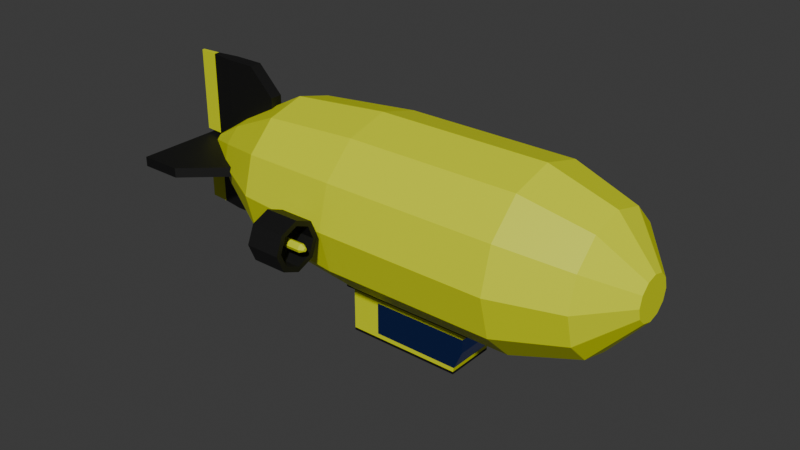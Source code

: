 # Source: Zeppelin.blend  (saved by Blender 4.4.32; exported with 4.5.12 LTS)
import bpy
from mathutils import Matrix  # noqa: F401  (used for matrix-valued properties, if any)

bpy.ops.wm.read_factory_settings(use_empty=True)
scene = bpy.context.scene
scene.name = 'Scene'

# ---- collections
col_collection = bpy.data.collections.new('Collection'); scene.collection.children.link(col_collection)

# ---- materials (node trees are filled in below, after node groups)
mat_basecolor = bpy.data.materials.new('BaseColor')
mat_darkmetal = bpy.data.materials.new('DarkMetal')
mat_window = bpy.data.materials.new('Window')

# ---- material node trees
mat_basecolor.use_nodes = True; mat_basecolor.node_tree.nodes.clear()
_N = mat_basecolor.node_tree.nodes; _L = mat_basecolor.node_tree.links
n0 = _N.new('ShaderNodeBsdfPrincipled'); n0.name = 'Principled BSDF'; n0.location = (10, 300)
n0.inputs[0].default_value = (0.7255, 0.8003, 0.0, 1.0)
n1 = _N.new('ShaderNodeOutputMaterial'); n1.name = 'Material Output'; n1.location = (300, 300)
_L.new(n0.outputs[0], n1.inputs[0])
n1.is_active_output = True
mat_darkmetal.use_nodes = True; mat_darkmetal.node_tree.nodes.clear()
_N = mat_darkmetal.node_tree.nodes; _L = mat_darkmetal.node_tree.links
n0 = _N.new('ShaderNodeBsdfPrincipled'); n0.name = 'Principled BSDF'; n0.location = (10, 300)
n0.inputs[0].default_value = (0.05215, 0.05215, 0.05215, 1.0)
n0.inputs[1].default_value = 1.0
n0.inputs[2].default_value = 0.5866
n1 = _N.new('ShaderNodeOutputMaterial'); n1.name = 'Material Output'; n1.location = (300, 300)
_L.new(n0.outputs[0], n1.inputs[0])
n1.is_active_output = True
mat_window.use_nodes = True; mat_window.node_tree.nodes.clear()
_N = mat_window.node_tree.nodes; _L = mat_window.node_tree.links
n0 = _N.new('ShaderNodeBsdfPrincipled'); n0.name = 'Principled BSDF'; n0.location = (10, 300)
n0.inputs[0].default_value = (0.09847, 0.195, 0.8005, 1.0)
n0.inputs[1].default_value = 1.0
n0.inputs[2].default_value = 0.1535
n1 = _N.new('ShaderNodeOutputMaterial'); n1.name = 'Material Output'; n1.location = (300, 300)
_L.new(n0.outputs[0], n1.inputs[0])
n1.is_active_output = True

# ---- world
world_world = bpy.data.worlds.new('World'); scene.world = world_world
world_world.use_nodes = True; world_world.node_tree.nodes.clear()
_N = world_world.node_tree.nodes; _L = world_world.node_tree.links
n0 = _N.new('ShaderNodeOutputWorld'); n0.name = 'World Output'; n0.location = (300, 300)
n1 = _N.new('ShaderNodeBackground'); n1.name = 'Background'; n1.location = (10, 300)
n1.inputs[0].default_value = (0.05088, 0.05088, 0.05088, 1.0)
_L.new(n1.outputs[0], n0.inputs[0])
n0.is_active_output = True
world_world.color = (0.05088, 0.05088, 0.05088)
world_world.sun_shadow_jitter_overblur = 0.0

# ---- meshes
me_cylinder = bpy.data.meshes.new('Cylinder')
me_cylinder.from_pydata([(0.0, 0.1, -0.1), (0.0, 0.1, 0.1), (0.05, 0.0866, -0.1), (0.05, 0.0866, 0.1), (0.0866, 0.05, -0.1), (0.0866, 0.05, 0.1), (0.1, 0.0, -0.1), (0.1, 0.0, 0.1), (0.0866, -0.05, -0.1), (0.0866, -0.05, 0.1), (0.05, -0.0866, -0.1), (0.05, -0.0866, 0.1), (0.0, -0.1, -0.1), (0.0, -0.1, 0.1), (-0.05, -0.0866, -0.1), (-0.05, -0.0866, 0.1), (-0.0866, -0.05, -0.1), (-0.0866, -0.05, 0.1), (-0.1, 0.0, -0.1), (-0.1, 0.0, 0.1), (-0.0866, 0.05, -0.1), (-0.0866, 0.05, 0.1), (-0.05, 0.0866, -0.1), (-0.05, 0.0866, 0.1), (0.03781, 0.06549, 0.177), (-2.633e-09, 0.07562, 0.177), (0.06549, 0.03781, 0.177), (0.07562, -3.028e-10, 0.177), (0.06549, -0.03781, 0.177), (0.03781, -0.06549, 0.177), (-2.633e-09, -0.07562, 0.177), (-0.03781, -0.06549, 0.177), (-0.06549, -0.03781, 0.177), (-0.07562, -3.028e-10, 0.177), (-0.06549, 0.03781, 0.177), (-0.03781, 0.06549, 0.177), (0.01243, 0.02152, 0.2197), (-3.489e-09, 0.02485, 0.2197), (0.02152, 0.01243, 0.2197), (0.02485, -9.332e-10, 0.2197), (0.02152, -0.01243, 0.2197), (0.01243, -0.02152, 0.2197), (-3.489e-09, -0.02485, 0.2197), (-0.01243, -0.02152, 0.2197), (-0.02152, -0.01243, 0.2197), (-0.02485, -9.332e-10, 0.2197), (-0.02152, 0.01243, 0.2197), (-0.01243, 0.02152, 0.2197), (1.145e-09, 0.08824, -0.2196), (0.04412, 0.07642, -0.2196), (0.07642, 0.04412, -0.2196), (0.08824, -1.46e-10, -0.2196), (0.07642, -0.04412, -0.2196), (0.04412, -0.07642, -0.2196), (1.145e-09, -0.08824, -0.2196), (-0.04412, -0.07642, -0.2196), (-0.07642, -0.04412, -0.2196), (-0.08824, -1.46e-10, -0.2196), (-0.07642, 0.04412, -0.2196), (-0.04412, 0.07642, -0.2196), (1.358e-09, 0.04554, -0.299), (0.02277, 0.03944, -0.299), (0.03944, 0.02277, -0.299), (0.04554, 5.255e-10, -0.299), (0.03944, -0.02277, -0.299), (0.02277, -0.03944, -0.299), (1.358e-09, -0.04554, -0.299), (-0.02277, -0.03944, -0.299), (-0.03944, -0.02277, -0.299), (-0.04554, 5.255e-10, -0.299), (-0.03944, 0.02277, -0.299), (-0.02277, 0.03944, -0.299), (-1.759e-09, 0.01286, -0.3487), (0.00643, 0.01114, -0.3487), (0.01114, 0.00643, -0.3487), (0.01286, 5.94e-10, -0.3487), (0.01114, -0.00643, -0.3487), (0.00643, -0.01114, -0.3487), (-1.759e-09, -0.01286, -0.3487), (-0.00643, -0.01114, -0.3487), (-0.01114, -0.00643, -0.3487), (-0.01286, 5.94e-10, -0.3487), (-0.01114, 0.00643, -0.3487), (-0.00643, 0.01114, -0.3487), (0.005724, -0.09763, -0.3737), (-0.005724, -0.09763, -0.3737), (0.005724, 0.09763, -0.3737), (-0.005724, 0.09763, -0.3737), (0.005724, -0.09763, -0.3237), (-0.005724, -0.09763, -0.3237), (0.005724, 0.09763, -0.3237), (-0.005724, 0.09763, -0.3237), (-0.005724, 0.04478, -0.2652), (0.005724, 0.04478, -0.2652), (0.005724, -0.04478, -0.2652), (-0.005724, -0.04478, -0.2652), (-0.01143, -0.003256, -0.3512), (-0.1092, -0.003256, -0.3512), (-0.01143, 0.003256, -0.3512), (-0.1092, 0.003256, -0.3512), (-0.01143, -0.007343, -0.3237), (-0.1092, -0.007343, -0.3237), (-0.01143, 0.007343, -0.3237), (-0.1092, 0.007343, -0.3237), (-0.01143, 0.007343, -0.2568), (-0.01143, -0.007343, -0.2568), (-0.1092, 0.007343, -0.2874), (-0.07859, 0.007343, -0.2568), (-0.07859, -0.007343, -0.2568), (-0.1092, -0.007343, -0.2874), (-0.01143, 0.001503, -0.3743), (-0.01143, -0.001503, -0.3743), (-0.1092, -0.001503, -0.3743), (-0.1092, 0.001503, -0.3743), (0.01034, -0.003256, -0.3512), (0.07762, -0.003256, -0.3512), (0.01034, 0.003256, -0.3512), (0.07762, 0.003256, -0.3512), (0.01034, -0.007343, -0.3237), (0.07762, -0.007343, -0.3237), (0.01034, 0.007343, -0.3237), (0.07762, 0.007343, -0.3237), (0.01034, 0.007343, -0.2568), (0.01034, -0.007343, -0.2568), (0.07762, 0.007343, -0.2874), (0.05655, 0.007343, -0.2568), (0.05655, -0.007343, -0.2568), (0.07762, -0.007343, -0.2874), (0.01034, 0.001503, -0.3743), (0.01034, -0.001503, -0.3743), (0.07762, -0.001503, -0.3743), (0.07762, 0.001503, -0.3743)], [], [(0, 1, 3, 2), (2, 3, 5, 4), (4, 5, 7, 6), (6, 7, 9, 8), (8, 9, 11, 10), (10, 11, 13, 12), (12, 13, 15, 14), (14, 15, 17, 16), (16, 17, 19, 18), (18, 19, 21, 20), (13, 11, 29, 30), (20, 21, 23, 22), (22, 23, 1, 0), (6, 8, 52, 51), (33, 32, 44, 45), (11, 9, 28, 29), (9, 7, 27, 28), (1, 23, 35, 25), (3, 1, 25, 24), (7, 5, 26, 27), (23, 21, 34, 35), (5, 3, 24, 26), (21, 19, 33, 34), (19, 17, 32, 33), (17, 15, 31, 32), (15, 13, 30, 31), (36, 37, 47, 46, 45, 44, 43, 42, 41, 40, 39, 38), (30, 29, 41, 42), (27, 26, 38, 39), (34, 33, 45, 46), (31, 30, 42, 43), (28, 27, 39, 40), (35, 34, 46, 47), (24, 25, 37, 36), (32, 31, 43, 44), (29, 28, 40, 41), (25, 35, 47, 37), (26, 24, 36, 38), (59, 48, 60, 71), (22, 0, 48, 59), (0, 2, 49, 48), (4, 6, 51, 50), (20, 22, 59, 58), (2, 4, 50, 49), (18, 20, 58, 57), (16, 18, 57, 56), (14, 16, 56, 55), (12, 14, 55, 54), (10, 12, 54, 53), (8, 10, 53, 52), (64, 65, 77, 76), (49, 50, 62, 61), (56, 57, 69, 68), (53, 54, 66, 65), (50, 51, 63, 62), (57, 58, 70, 69), (54, 55, 67, 66), (51, 52, 64, 63), (58, 59, 71, 70), (48, 49, 61, 60), (55, 56, 68, 67), (52, 53, 65, 64), (72, 73, 74, 75, 76, 77, 78, 79, 80, 81, 82, 83), (71, 60, 72, 83), (61, 62, 74, 73), (68, 69, 81, 80), (65, 66, 78, 77), (62, 63, 75, 74), (69, 70, 82, 81), (66, 67, 79, 78), (63, 64, 76, 75), (70, 71, 83, 82), (60, 61, 73, 72), (67, 68, 80, 79), (84, 85, 87, 86), (86, 87, 91, 90), (90, 91, 92, 93), (88, 89, 85, 84), (86, 90, 88, 84), (91, 87, 85, 89), (93, 92, 95, 94), (89, 88, 94, 95), (88, 90, 93, 94), (91, 89, 95, 92), (97, 99, 113, 112), (98, 99, 103, 102), (101, 100, 105, 108, 109), (100, 101, 97, 96), (98, 102, 100, 96), (103, 99, 97, 101), (103, 101, 109, 106), (104, 107, 108, 105), (100, 102, 104, 105), (106, 109, 108, 107), (102, 103, 106, 107, 104), (111, 112, 113, 110), (98, 96, 111, 110), (99, 98, 110, 113), (96, 97, 112, 111), (115, 117, 131, 130), (116, 117, 121, 120), (119, 118, 123, 126, 127), (118, 119, 115, 114), (116, 120, 118, 114), (121, 117, 115, 119), (121, 119, 127, 124), (122, 125, 126, 123), (118, 120, 122, 123), (124, 127, 126, 125), (120, 121, 124, 125, 122), (129, 130, 131, 128), (116, 114, 129, 128), (117, 116, 128, 131), (114, 115, 130, 129)])
me_cylinder.polygons.foreach_set('material_index', [0, 0, 0, 0, 0, 0, 0, 0, 0, 0, 0, 0, 0, 0, 0, 0, 0, 0, 0, 0, 0, 0, 0, 0, 0, 0, 0, 0, 0, 0, 0, 0, 0, 0, 0, 0, 0, 0, 0, 0, 0, 0, 0, 0, 0, 0, 0, 0, 0, 0, 0, 0, 0, 0, 0, 0, 0, 0, 0, 0, 0, 0, 0, 0, 0, 0, 0, 0, 0, 0, 0, 0, 0, 0, 1, 1, 1, 1, 1, 1, 1, 1, 1, 1, 0, 1, 1, 1, 1, 1, 1, 1, 1, 1, 1, 0, 0, 0, 0, 0, 1, 1, 1, 1, 1, 1, 1, 1, 1, 1, 0, 0, 0, 0])
_uv = me_cylinder.uv_layers.new(name='UVMap')
_uv.uv.foreach_set('vector', [1.0, 0.5, 1.0, 1.0, 0.9167, 1.0, 0.9167, 0.5, 0.9167, 0.5, 0.9167, 1.0, 0.8333, 1.0, 0.8333, 0.5, 0.8333, 0.5, 0.8333, 1.0, 0.75, 1.0, 0.75, 0.5, 0.75, 0.5, 0.75, 1.0, 0.6667, 1.0, 0.6667, 0.5, 0.6667, 0.5, 0.6667, 1.0, 0.5833, 1.0, 0.5833, 0.5, 0.5833, 0.5, 0.5833, 1.0, 0.5, 1.0, 0.5, 0.5, 0.5, 0.5, 0.5, 1.0, 0.4167, 1.0, 0.4167, 0.5, 0.4167, 0.5, 0.4167, 1.0, 0.3333, 1.0, 0.3333, 0.5, 0.3333, 0.5, 0.3333, 1.0, 0.25, 1.0, 0.25, 0.5, 0.25, 0.5, 0.25, 1.0, 0.1667, 1.0, 0.1667, 0.5, 0.5, 1.0, 0.5833, 1.0, 0.5833, 1.0, 0.5, 1.0, 0.1667, 0.5, 0.1667, 1.0, 0.08333, 1.0, 0.08333, 0.5, 0.08333, 0.5, 0.08333, 1.0, 7.451e-08, 1.0, 7.451e-08, 0.5, 0.75, 0.5, 0.6667, 0.5, 0.6667, 0.5, 0.75, 0.5, 0.25, 1.0, 0.3333, 1.0, 0.3333, 1.0, 0.25, 1.0, 0.5833, 1.0, 0.6667, 1.0, 0.6667, 1.0, 0.5833, 1.0, 0.6667, 1.0, 0.75, 1.0, 0.75, 1.0, 0.6667, 1.0, 7.451e-08, 1.0, 0.08333, 1.0, 0.08333, 1.0, 7.451e-08, 1.0, 0.9167, 1.0, 1.0, 1.0, 1.0, 1.0, 0.9167, 1.0, 0.75, 1.0, 0.8333, 1.0, 0.8333, 1.0, 0.75, 1.0, 0.08333, 1.0, 0.1667, 1.0, 0.1667, 1.0, 0.08333, 1.0, 0.8333, 1.0, 0.9167, 1.0, 0.9167, 1.0, 0.8333, 1.0, 0.1667, 1.0, 0.25, 1.0, 0.25, 1.0, 0.1667, 1.0, 0.25, 1.0, 0.3333, 1.0, 0.3333, 1.0, 0.25, 1.0, 0.3333, 1.0, 0.4167, 1.0, 0.4167, 1.0, 0.3333, 1.0, 0.4167, 1.0, 0.5, 1.0, 0.5, 1.0, 0.4167, 1.0, 0.37, 0.4578, 0.25, 0.49, 0.13, 0.4578, 0.04215, 0.37, 0.01, 0.25, 0.04215, 0.13, 0.13, 0.04215, 0.25, 0.01, 0.37, 0.04215, 0.4578, 0.13, 0.49, 0.25, 0.4578, 0.37, 0.5, 1.0, 0.5833, 1.0, 0.5833, 1.0, 0.5, 1.0, 0.75, 1.0, 0.8333, 1.0, 0.8333, 1.0, 0.75, 1.0, 0.1667, 1.0, 0.25, 1.0, 0.25, 1.0, 0.1667, 1.0, 0.4167, 1.0, 0.5, 1.0, 0.5, 1.0, 0.4167, 1.0, 0.6667, 1.0, 0.75, 1.0, 0.75, 1.0, 0.6667, 1.0, 0.08333, 1.0, 0.1667, 1.0, 0.1667, 1.0, 0.08333, 1.0, 0.9167, 1.0, 1.0, 1.0, 1.0, 1.0, 0.9167, 1.0, 0.3333, 1.0, 0.4167, 1.0, 0.4167, 1.0, 0.3333, 1.0, 0.5833, 1.0, 0.6667, 1.0, 0.6667, 1.0, 0.5833, 1.0, 7.451e-08, 1.0, 0.08333, 1.0, 0.08333, 1.0, 7.451e-08, 1.0, 0.8333, 1.0, 0.9167, 1.0, 0.9167, 1.0, 0.8333, 1.0, 0.08333, 0.5, 7.451e-08, 0.5, 7.451e-08, 0.5, 0.08333, 0.5, 0.08333, 0.5, 7.451e-08, 0.5, 7.451e-08, 0.5, 0.08333, 0.5, 1.0, 0.5, 0.9167, 0.5, 0.9167, 0.5, 1.0, 0.5, 0.8333, 0.5, 0.75, 0.5, 0.75, 0.5, 0.8333, 0.5, 0.1667, 0.5, 0.08333, 0.5, 0.08333, 0.5, 0.1667, 0.5, 0.9167, 0.5, 0.8333, 0.5, 0.8333, 0.5, 0.9167, 0.5, 0.25, 0.5, 0.1667, 0.5, 0.1667, 0.5, 0.25, 0.5, 0.3333, 0.5, 0.25, 0.5, 0.25, 0.5, 0.3333, 0.5, 0.4167, 0.5, 0.3333, 0.5, 0.3333, 0.5, 0.4167, 0.5, 0.5, 0.5, 0.4167, 0.5, 0.4167, 0.5, 0.5, 0.5, 0.5833, 0.5, 0.5, 0.5, 0.5, 0.5, 0.5833, 0.5, 0.6667, 0.5, 0.5833, 0.5, 0.5833, 0.5, 0.6667, 0.5, 0.6667, 0.5, 0.5833, 0.5, 0.5833, 0.5, 0.6667, 0.5, 0.9167, 0.5, 0.8333, 0.5, 0.8333, 0.5, 0.9167, 0.5, 0.3333, 0.5, 0.25, 0.5, 0.25, 0.5, 0.3333, 0.5, 0.5833, 0.5, 0.5, 0.5, 0.5, 0.5, 0.5833, 0.5, 0.8333, 0.5, 0.75, 0.5, 0.75, 0.5, 0.8333, 0.5, 0.25, 0.5, 0.1667, 0.5, 0.1667, 0.5, 0.25, 0.5, 0.5, 0.5, 0.4167, 0.5, 0.4167, 0.5, 0.5, 0.5, 0.75, 0.5, 0.6667, 0.5, 0.6667, 0.5, 0.75, 0.5, 0.1667, 0.5, 0.08333, 0.5, 0.08333, 0.5, 0.1667, 0.5, 1.0, 0.5, 0.9167, 0.5, 0.9167, 0.5, 1.0, 0.5, 0.4167, 0.5, 0.3333, 0.5, 0.3333, 0.5, 0.4167, 0.5, 0.6667, 0.5, 0.5833, 0.5, 0.5833, 0.5, 0.6667, 0.5, 0.75, 0.49, 0.87, 0.4578, 0.9578, 0.37, 0.99, 0.25, 0.9578, 0.13, 0.87, 0.04215, 0.75, 0.01, 0.63, 0.04215, 0.5422, 0.13, 0.51, 0.25, 0.5422, 0.37, 0.63, 0.4578, 0.08333, 0.5, 7.451e-08, 0.5, 7.451e-08, 0.5, 0.08333, 0.5, 0.9167, 0.5, 0.8333, 0.5, 0.8333, 0.5, 0.9167, 0.5, 0.3333, 0.5, 0.25, 0.5, 0.25, 0.5, 0.3333, 0.5, 0.5833, 0.5, 0.5, 0.5, 0.5, 0.5, 0.5833, 0.5, 0.8333, 0.5, 0.75, 0.5, 0.75, 0.5, 0.8333, 0.5, 0.25, 0.5, 0.1667, 0.5, 0.1667, 0.5, 0.25, 0.5, 0.5, 0.5, 0.4167, 0.5, 0.4167, 0.5, 0.5, 0.5, 0.75, 0.5, 0.6667, 0.5, 0.6667, 0.5, 0.75, 0.5, 0.1667, 0.5, 0.08333, 0.5, 0.08333, 0.5, 0.1667, 0.5, 1.0, 0.5, 0.9167, 0.5, 0.9167, 0.5, 1.0, 0.5, 0.4167, 0.5, 0.3333, 0.5, 0.3333, 0.5, 0.4167, 0.5, 0.375, 0.0, 0.625, 0.0, 0.625, 0.25, 0.375, 0.25, 0.375, 0.25, 0.625, 0.25, 0.625, 0.5, 0.375, 0.5, 0.375, 0.5, 0.625, 0.5, 0.625, 0.5, 0.375, 0.5, 0.375, 0.75, 0.625, 0.75, 0.625, 1.0, 0.375, 1.0, 0.125, 0.5, 0.375, 0.5, 0.375, 0.75, 0.125, 0.75, 0.625, 0.5, 0.875, 0.5, 0.875, 0.75, 0.625, 0.75, 0.375, 0.5, 0.625, 0.5, 0.625, 0.75, 0.375, 0.75, 0.625, 0.75, 0.375, 0.75, 0.375, 0.75, 0.625, 0.75, 0.375, 0.75, 0.375, 0.5, 0.375, 0.5, 0.375, 0.75, 0.625, 0.5, 0.625, 0.75, 0.625, 0.75, 0.625, 0.5, 0.875, 0.75, 0.875, 0.5, 0.875, 0.5, 0.875, 0.75, 0.375, 0.25, 0.625, 0.25, 0.625, 0.5, 0.375, 0.5, 0.625, 0.75, 0.375, 0.75, 0.375, 0.75, 0.5467, 0.75, 0.625, 0.75, 0.375, 0.75, 0.625, 0.75, 0.625, 1.0, 0.375, 1.0, 0.125, 0.5, 0.375, 0.5, 0.375, 0.75, 0.125, 0.75, 0.625, 0.5, 0.875, 0.5, 0.875, 0.75, 0.625, 0.75, 0.625, 0.5, 0.625, 0.75, 0.625, 0.75, 0.625, 0.5, 0.375, 0.5, 0.5467, 0.5, 0.5467, 0.75, 0.375, 0.75, 0.375, 0.75, 0.375, 0.5, 0.375, 0.5, 0.375, 0.75, 0.625, 0.5, 0.625, 0.75, 0.5467, 0.75, 0.5467, 0.5, 0.375, 0.5, 0.625, 0.5, 0.625, 0.5, 0.5467, 0.5, 0.375, 0.5, 0.375, 0.0, 0.625, 0.0, 0.625, 0.25, 0.375, 0.25, 0.125, 0.5, 0.125, 0.75, 0.125, 0.75, 0.125, 0.5, 0.625, 0.25, 0.375, 0.25, 0.375, 0.25, 0.625, 0.25, 0.375, 1.0, 0.625, 1.0, 0.625, 1.0, 0.375, 1.0, 0.875, 0.75, 0.875, 0.5, 0.875, 0.5, 0.875, 0.75, 0.375, 0.25, 0.625, 0.25, 0.625, 0.5, 0.375, 0.5, 0.625, 0.75, 0.375, 0.75, 0.375, 0.75, 0.5467, 0.75, 0.625, 0.75, 0.375, 0.75, 0.625, 0.75, 0.625, 1.0, 0.375, 1.0, 0.125, 0.5, 0.375, 0.5, 0.375, 0.75, 0.125, 0.75, 0.625, 0.5, 0.875, 0.5, 0.875, 0.75, 0.625, 0.75, 0.625, 0.5, 0.625, 0.75, 0.625, 0.75, 0.625, 0.5, 0.375, 0.5, 0.5467, 0.5, 0.5467, 0.75, 0.375, 0.75, 0.375, 0.75, 0.375, 0.5, 0.375, 0.5, 0.375, 0.75, 0.625, 0.5, 0.625, 0.75, 0.5467, 0.75, 0.5467, 0.5, 0.375, 0.5, 0.625, 0.5, 0.625, 0.5, 0.5467, 0.5, 0.375, 0.5, 0.375, 0.0, 0.625, 0.0, 0.625, 0.25, 0.375, 0.25, 0.125, 0.5, 0.125, 0.75, 0.125, 0.75, 0.125, 0.5, 0.625, 0.25, 0.375, 0.25, 0.375, 0.25, 0.625, 0.25, 0.375, 1.0, 0.625, 1.0, 0.625, 1.0, 0.375, 1.0])
me_cylinder.materials.append(mat_basecolor)
me_cylinder.materials.append(mat_darkmetal)
me_cylinder.update()
me_cylinder_001 = bpy.data.meshes.new('Cylinder.001')
me_cylinder_001.from_pydata([(-1.922e-08, 0.1573, -0.1356), (2.906e-08, 0.1573, -0.09585), (0.01594, 0.1507, -0.1356), (0.01594, 0.1507, -0.09585), (0.02254, 0.1347, -0.1356), (0.02254, 0.1347, -0.09585), (0.01594, 0.1188, -0.1356), (0.01594, 0.1188, -0.09585), (-1.922e-08, 0.1122, -0.1356), (2.906e-08, 0.1122, -0.09585), (-0.01594, 0.1188, -0.1356), (-0.01594, 0.1188, -0.09585), (-0.02254, 0.1347, -0.1356), (-0.02254, 0.1347, -0.09585), (-0.01594, 0.1507, -0.1356), (-0.01594, 0.1507, -0.09585), (-1.922e-08, 0.1633, -0.1356), (0.02023, 0.1549, -0.1356), (0.02023, 0.1549, -0.09585), (2.906e-08, 0.1633, -0.09585), (0.02861, 0.1347, -0.1356), (0.02861, 0.1347, -0.09585), (0.02023, 0.1145, -0.1356), (0.02023, 0.1145, -0.09585), (-1.922e-08, 0.1061, -0.1356), (2.906e-08, 0.1061, -0.09585), (-0.02023, 0.1145, -0.1356), (-0.02023, 0.1145, -0.09585), (-0.02861, 0.1347, -0.1356), (-0.02861, 0.1347, -0.09585), (-0.02023, 0.1549, -0.1356), (-0.02023, 0.1549, -0.09585), (5.397e-09, 0.1368, -0.08534), (0.001506, 0.1362, -0.08534), (5.408e-09, 0.1397, -0.1407), (5.408e-09, 0.1397, -0.09073), (0.003536, 0.1382, -0.1407), (0.003536, 0.1382, -0.09073), (0.005, 0.1347, -0.1407), (0.005, 0.1347, -0.09073), (0.003536, 0.1312, -0.1407), (0.003536, 0.1312, -0.09073), (5.408e-09, 0.1297, -0.1407), (5.408e-09, 0.1297, -0.09073), (-0.003536, 0.1312, -0.1407), (-0.003536, 0.1312, -0.09073), (-0.005, 0.1347, -0.1407), (-0.005, 0.1347, -0.09073), (-0.003536, 0.1382, -0.1407), (-0.003536, 0.1382, -0.09073), (0.00213, 0.1347, -0.08534), (0.001506, 0.1332, -0.08534), (5.397e-09, 0.1326, -0.08534), (-0.001506, 0.1332, -0.08534), (-0.00213, 0.1347, -0.08534), (-0.001506, 0.1362, -0.08534), (5.644e-09, 0.1369, -0.1544), (0.001561, 0.1363, -0.1544), (0.002208, 0.1347, -0.1544), (0.001561, 0.1332, -0.1544), (5.644e-09, 0.1325, -0.1544), (-0.001561, 0.1332, -0.1544), (-0.002208, 0.1347, -0.1544), (-0.001561, 0.1363, -0.1544), (-0.005, 0.1094, -0.1157), (-0.005, 0.08988, -0.1157), (-0.003536, 0.1094, -0.1122), (-0.003536, 0.08988, -0.1122), (4.097e-09, 0.1094, -0.1107), (6.282e-09, 0.08988, -0.1107), (0.003536, 0.1094, -0.1122), (0.003536, 0.08988, -0.1122), (0.005, 0.1094, -0.1157), (0.005, 0.08988, -0.1157), (0.003536, 0.1094, -0.1193), (0.003536, 0.08988, -0.1193), (4.534e-09, 0.1094, -0.1207), (6.719e-09, 0.08988, -0.1207), (-0.003536, 0.1094, -0.1193), (-0.003536, 0.08988, -0.1193)], [], [(16, 19, 18, 17), (17, 18, 21, 20), (20, 21, 23, 22), (22, 23, 25, 24), (24, 25, 27, 26), (26, 27, 29, 28), (28, 29, 31, 30), (30, 31, 19, 16), (2, 0, 16, 17), (1, 3, 18, 19), (4, 2, 17, 20), (3, 5, 21, 18), (6, 4, 20, 22), (5, 7, 23, 21), (8, 6, 22, 24), (7, 9, 25, 23), (10, 8, 24, 26), (9, 11, 27, 25), (12, 10, 26, 28), (11, 13, 29, 27), (14, 12, 28, 30), (13, 15, 31, 29), (0, 14, 30, 16), (15, 1, 19, 31), (10, 12, 13, 11), (8, 10, 11, 9), (6, 8, 9, 7), (4, 6, 7, 5), (2, 4, 5, 3), (0, 2, 3, 1), (14, 0, 1, 15), (12, 14, 15, 13), (38, 40, 59, 58), (49, 47, 54, 55), (34, 35, 37, 36), (46, 48, 63, 62), (41, 39, 50, 51), (36, 37, 39, 38), (44, 46, 62, 61), (37, 35, 32, 33), (38, 39, 41, 40), (36, 38, 58, 57), (47, 45, 53, 54), (40, 41, 43, 42), (34, 36, 57, 56), (39, 37, 33, 50), (42, 43, 45, 44), (56, 57, 58, 59, 60, 61, 62, 63), (45, 43, 52, 53), (44, 45, 47, 46), (35, 49, 55, 32), (33, 32, 55, 54, 53, 52, 51, 50), (46, 47, 49, 48), (48, 34, 56, 63), (43, 41, 51, 52), (48, 49, 35, 34), (42, 44, 61, 60), (40, 42, 60, 59), (64, 65, 67, 66), (66, 67, 69, 68), (68, 69, 71, 70), (70, 71, 73, 72), (72, 73, 75, 74), (74, 75, 77, 76), (67, 65, 79, 77, 75, 73, 71, 69), (76, 77, 79, 78), (78, 79, 65, 64), (64, 66, 68, 70, 72, 74, 76, 78)])
me_cylinder_001.polygons.foreach_set('material_index', [1, 1, 1, 1, 1, 1, 1, 1, 1, 1, 1, 1, 1, 1, 1, 1, 1, 1, 1, 1, 1, 1, 1, 1, 1, 1, 1, 1, 1, 1, 1, 1, 0, 0, 0, 0, 0, 0, 0, 0, 0, 0, 0, 0, 0, 0, 0, 0, 0, 0, 0, 0, 0, 0, 0, 0, 0, 0, 1, 1, 1, 1, 1, 1, 1, 1, 1, 1])
_uv = me_cylinder_001.uv_layers.new(name='UVMap')
_uv.uv.foreach_set('vector', [1.0, 0.5, 1.0, 1.0, 0.875, 1.0, 0.875, 0.5, 0.875, 0.5, 0.875, 1.0, 0.75, 1.0, 0.75, 0.5, 0.75, 0.5, 0.75, 1.0, 0.625, 1.0, 0.625, 0.5, 0.625, 0.5, 0.625, 1.0, 0.5, 1.0, 0.5, 0.5, 0.5, 0.5, 0.5, 1.0, 0.375, 1.0, 0.375, 0.5, 0.375, 0.5, 0.375, 1.0, 0.25, 1.0, 0.25, 0.5, 0.25, 0.5, 0.25, 1.0, 0.125, 1.0, 0.125, 0.5, 0.125, 0.5, 0.125, 1.0, 0.0, 1.0, 0.0, 0.5, 0.8837, 0.3837, 0.75, 0.4391, 0.75, 0.49, 0.9197, 0.4197, 0.25, 0.4391, 0.3837, 0.3837, 0.4197, 0.4197, 0.25, 0.49, 0.9391, 0.25, 0.8837, 0.3837, 0.9197, 0.4197, 0.99, 0.25, 0.3837, 0.3837, 0.4391, 0.25, 0.49, 0.25, 0.4197, 0.4197, 0.8837, 0.1163, 0.9391, 0.25, 0.99, 0.25, 0.9197, 0.08029, 0.4391, 0.25, 0.3837, 0.1163, 0.4197, 0.08029, 0.49, 0.25, 0.75, 0.06088, 0.8837, 0.1163, 0.9197, 0.08029, 0.75, 0.01, 0.3837, 0.1163, 0.25, 0.06088, 0.25, 0.01, 0.4197, 0.08029, 0.6163, 0.1163, 0.75, 0.06088, 0.75, 0.01, 0.5803, 0.08029, 0.25, 0.06088, 0.1163, 0.1163, 0.08029, 0.08029, 0.25, 0.01, 0.5609, 0.25, 0.6163, 0.1163, 0.5803, 0.08029, 0.51, 0.25, 0.1163, 0.1163, 0.06088, 0.25, 0.01, 0.25, 0.08029, 0.08029, 0.6163, 0.3837, 0.5609, 0.25, 0.51, 0.25, 0.5803, 0.4197, 0.06088, 0.25, 0.1163, 0.3837, 0.08029, 0.4197, 0.01, 0.25, 0.75, 0.4391, 0.6163, 0.3837, 0.5803, 0.4197, 0.75, 0.49, 0.1163, 0.3837, 0.25, 0.4391, 0.25, 0.49, 0.08029, 0.4197, 0.6163, 0.1163, 0.5609, 0.25, 0.06088, 0.25, 0.1163, 0.1163, 0.75, 0.06088, 0.6163, 0.1163, 0.1163, 0.1163, 0.25, 0.06088, 0.8837, 0.1163, 0.75, 0.06088, 0.25, 0.06088, 0.3837, 0.1163, 0.9391, 0.25, 0.8837, 0.1163, 0.3837, 0.1163, 0.4391, 0.25, 0.8837, 0.3837, 0.9391, 0.25, 0.4391, 0.25, 0.3837, 0.3837, 0.75, 0.4391, 0.8837, 0.3837, 0.3837, 0.3837, 0.25, 0.4391, 0.6163, 0.3837, 0.75, 0.4391, 0.25, 0.4391, 0.1163, 0.3837, 0.5609, 0.25, 0.6163, 0.3837, 0.1163, 0.3837, 0.06088, 0.25, 0.75, 0.5, 0.625, 0.5, 0.625, 0.5, 0.75, 0.5, 0.125, 1.0, 0.25, 1.0, 0.25, 1.0, 0.125, 1.0, 1.0, 0.5, 1.0, 1.0, 0.875, 1.0, 0.875, 0.5, 0.25, 0.5, 0.125, 0.5, 0.125, 0.5, 0.25, 0.5, 0.625, 1.0, 0.75, 1.0, 0.75, 1.0, 0.625, 1.0, 0.875, 0.5, 0.875, 1.0, 0.75, 1.0, 0.75, 0.5, 0.375, 0.5, 0.25, 0.5, 0.25, 0.5, 0.375, 0.5, 0.875, 1.0, 1.0, 1.0, 1.0, 1.0, 0.875, 1.0, 0.75, 0.5, 0.75, 1.0, 0.625, 1.0, 0.625, 0.5, 0.875, 0.5, 0.75, 0.5, 0.75, 0.5, 0.875, 0.5, 0.25, 1.0, 0.375, 1.0, 0.375, 1.0, 0.25, 1.0, 0.625, 0.5, 0.625, 1.0, 0.5, 1.0, 0.5, 0.5, 1.0, 0.5, 0.875, 0.5, 0.875, 0.5, 1.0, 0.5, 0.75, 1.0, 0.875, 1.0, 0.875, 1.0, 0.75, 1.0, 0.5, 0.5, 0.5, 1.0, 0.375, 1.0, 0.375, 0.5, 0.75, 0.49, 0.9197, 0.4197, 0.99, 0.25, 0.9197, 0.08029, 0.75, 0.01, 0.5803, 0.08029, 0.51, 0.25, 0.5803, 0.4197, 0.375, 1.0, 0.5, 1.0, 0.5, 1.0, 0.375, 1.0, 0.375, 0.5, 0.375, 1.0, 0.25, 1.0, 0.25, 0.5, 0.0, 1.0, 0.125, 1.0, 0.125, 1.0, 0.0, 1.0, 0.4197, 0.4197, 0.25, 0.49, 0.08029, 0.4197, 0.01, 0.25, 0.08029, 0.08029, 0.25, 0.01, 0.4197, 0.08029, 0.49, 0.25, 0.25, 0.5, 0.25, 1.0, 0.125, 1.0, 0.125, 0.5, 0.125, 0.5, 0.0, 0.5, 0.0, 0.5, 0.125, 0.5, 0.5, 1.0, 0.625, 1.0, 0.625, 1.0, 0.5, 1.0, 0.125, 0.5, 0.125, 1.0, 0.0, 1.0, 0.0, 0.5, 0.5, 0.5, 0.375, 0.5, 0.375, 0.5, 0.5, 0.5, 0.625, 0.5, 0.5, 0.5, 0.5, 0.5, 0.625, 0.5, 1.0, 0.5, 1.0, 1.0, 0.875, 1.0, 0.875, 0.5, 0.875, 0.5, 0.875, 1.0, 0.75, 1.0, 0.75, 0.5, 0.75, 0.5, 0.75, 1.0, 0.625, 1.0, 0.625, 0.5, 0.625, 0.5, 0.625, 1.0, 0.5, 1.0, 0.5, 0.5, 0.5, 0.5, 0.5, 1.0, 0.375, 1.0, 0.375, 0.5, 0.375, 0.5, 0.375, 1.0, 0.25, 1.0, 0.25, 0.5, 0.4197, 0.4197, 0.25, 0.49, 0.08029, 0.4197, 0.01, 0.25, 0.08029, 0.08029, 0.25, 0.01, 0.4197, 0.08029, 0.49, 0.25, 0.25, 0.5, 0.25, 1.0, 0.125, 1.0, 0.125, 0.5, 0.125, 0.5, 0.125, 1.0, 0.0, 1.0, 0.0, 0.5, 0.75, 0.49, 0.9197, 0.4197, 0.99, 0.25, 0.9197, 0.08029, 0.75, 0.01, 0.5803, 0.08029, 0.51, 0.25, 0.5803, 0.4197])
me_cylinder_001.materials.append(mat_basecolor)
me_cylinder_001.materials.append(mat_darkmetal)
me_cylinder_001.update()
me_cube_001 = bpy.data.meshes.new('Cube.001')
me_cube_001.from_pydata([(-0.1249, -0.0336, -0.1007), (-0.1249, -0.0336, -0.0787), (-0.1249, 0.0336, -0.1007), (-0.1249, 0.0336, -0.0787), (0.03935, -0.0336, -0.1007), (0.03935, -0.0336, -0.0787), (0.03935, 0.0336, -0.1007), (0.03935, 0.0336, -0.0787), (-0.08333, 0.03028, -0.1084), (-0.08333, -0.03028, -0.1084), (0.03122, 0.03028, -0.1084), (0.03122, -0.03028, -0.1084), (-0.08333, 0.03028, -0.1243), (-0.08333, -0.03028, -0.1243), (0.03122, 0.03028, -0.1243), (0.03122, -0.03028, -0.1243), (-0.08333, 0.03028, -0.147), (-0.08333, -0.03028, -0.147), (0.02102, 0.03028, -0.147), (0.02102, -0.03028, -0.147), (-0.1168, 0.03028, -0.1552), (-0.1168, -0.03028, -0.1552), (0.02002, 0.03028, -0.1552), (0.02002, -0.03028, -0.1552), (0.03122, 0.03028, -0.1032), (-0.1168, 0.03028, -0.1032), (0.03122, -0.03028, -0.1032), (-0.1168, -0.03028, -0.1032), (-0.1168, -0.03028, -0.1243), (-0.1168, 0.03028, -0.1243), (0.02002, 0.03028, -0.1522), (-0.1168, 0.03028, -0.1522), (0.02002, -0.03028, -0.1522), (-0.1168, -0.03028, -0.1522)], [], [(0, 1, 3, 2), (2, 3, 7, 6), (6, 7, 5, 4), (4, 5, 1, 0), (2, 6, 24, 25), (7, 3, 1, 5), (11, 9, 13, 15), (0, 2, 25, 27), (6, 4, 26, 24), (4, 0, 27, 26), (14, 15, 19, 18), (8, 10, 14, 12), (10, 11, 15, 14), (27, 25, 29, 28), (32, 33, 21, 23), (28, 29, 31, 33), (15, 13, 17, 19), (12, 14, 18, 16), (20, 22, 23, 21), (31, 30, 22, 20), (30, 32, 23, 22), (33, 31, 20, 21), (10, 8, 25, 24), (11, 10, 24, 26), (9, 11, 26, 27), (13, 9, 27, 28), (8, 12, 29, 25), (16, 18, 30, 31), (18, 19, 32, 30), (19, 17, 33, 32), (12, 16, 31, 29), (17, 13, 28, 33)])
me_cube_001.polygons.foreach_set('material_index', [2, 2, 2, 2, 2, 2, 1, 2, 2, 2, 1, 1, 1, 0, 2, 0, 1, 1, 2, 2, 2, 2, 0, 0, 0, 0, 0, 0, 0, 0, 0, 0])
_uv = me_cube_001.uv_layers.new(name='UVMap')
_uv.uv.foreach_set('vector', [0.375, 0.0, 0.625, 0.0, 0.625, 0.25, 0.375, 0.25, 0.375, 0.25, 0.625, 0.25, 0.625, 0.5, 0.375, 0.5, 0.375, 0.5, 0.625, 0.5, 0.625, 0.75, 0.375, 0.75, 0.375, 0.75, 0.625, 0.75, 0.625, 1.0, 0.375, 1.0, 0.375, 0.25, 0.375, 0.5, 0.375, 0.5, 0.375, 0.25, 0.625, 0.5, 0.875, 0.5, 0.875, 0.75, 0.625, 0.75, 0.375, 0.75, 0.375, 0.9913, 0.375, 0.9913, 0.375, 0.75, 0.375, 0.0, 0.375, 0.25, 0.375, 0.25, 0.375, 0.0, 0.375, 0.5, 0.375, 0.75, 0.375, 0.75, 0.375, 0.5, 0.375, 0.75, 0.375, 1.0, 0.375, 1.0, 0.375, 0.75, 0.375, 0.5, 0.375, 0.75, 0.375, 0.7519, 0.375, 0.5, 0.375, 0.2587, 0.375, 0.5, 0.375, 0.5, 0.375, 0.2587, 0.375, 0.5, 0.375, 0.75, 0.375, 0.75, 0.375, 0.5, 0.375, 0.0, 0.375, 0.25, 0.375, 0.25, 0.375, 0.0, 0.375, 0.75, 0.375, 1.0, 0.375, 1.0, 0.375, 0.75, 0.375, 0.0, 0.375, 0.25, 0.375, 0.25, 0.375, 0.0, 0.375, 0.75, 0.375, 0.9913, 0.375, 0.9908, 0.375, 0.7519, 0.375, 0.2587, 0.375, 0.5, 0.375, 0.5, 0.375, 0.2592, 0.125, 0.5, 0.375, 0.5, 0.375, 0.75, 0.125, 0.75, 0.375, 0.25, 0.375, 0.5, 0.375, 0.5, 0.375, 0.25, 0.375, 0.5, 0.375, 0.75, 0.375, 0.75, 0.375, 0.5, 0.375, 0.0, 0.375, 0.25, 0.375, 0.25, 0.375, 0.0, 0.375, 0.5, 0.375, 0.2587, 0.375, 0.25, 0.375, 0.5, 0.375, 0.75, 0.375, 0.5, 0.375, 0.5, 0.375, 0.75, 0.375, 0.9913, 0.375, 0.75, 0.375, 0.75, 0.375, 1.0, 0.375, 0.9913, 0.375, 0.9913, 0.375, 1.0, 0.375, 1.0, 0.375, 0.2587, 0.375, 0.2587, 0.375, 0.25, 0.375, 0.25, 0.375, 0.2592, 0.375, 0.5, 0.375, 0.5, 0.375, 0.25, 0.375, 0.5, 0.375, 0.7519, 0.375, 0.75, 0.375, 0.5, 0.375, 0.7519, 0.375, 0.9908, 0.375, 1.0, 0.375, 0.75, 0.375, 0.2587, 0.375, 0.2592, 0.375, 0.25, 0.375, 0.25, 0.375, 0.9908, 0.375, 0.9913, 0.375, 1.0, 0.375, 1.0])
me_cube_001.materials.append(mat_basecolor)
me_cube_001.materials.append(mat_window)
me_cube_001.materials.append(mat_darkmetal)
me_cube_001.update()

# ---- objects
ob_cylinder = bpy.data.objects.new('Cylinder', me_cylinder)
ob_cylinder_001 = bpy.data.objects.new('Cylinder.001', me_cylinder_001)
ob_cube = bpy.data.objects.new('Cube', me_cube_001)

# ---- transforms, parenting, visibility, modifiers, constraints
ob_cylinder.location = (0.0, 0.0, 0.0)
ob_cylinder.rotation_euler = (0.0, 1.571, 0.0)
ob_cylinder_001.location = (0.0, 0.0, 0.0)
ob_cylinder_001.rotation_euler = (0.0, 1.571, 0.0)
_m = ob_cylinder_001.modifiers.new('Mirror', 'MIRROR')
_m.use_axis = (False, True, False)
ob_cube.location = (0.0, 0.0, 0.0)

# ---- collection membership
col_collection.objects.link(ob_cylinder)
col_collection.objects.link(ob_cylinder_001)
col_collection.objects.link(ob_cube)

# ---- scene / render settings (as saved in the file)
scene.frame_start = 1; scene.frame_end = 250; scene.frame_set(1)
scene.render.engine = 'BLENDER_EEVEE_NEXT'
bpy.context.view_layer.update()

# ---- added for rendering (the .blend has no active camera and no usable light): camera, sun
cam_auto = bpy.data.cameras.new('AutoCamera')
cam_auto.lens = 50.0
cam_auto.sensor_width = 36.0
cam_auto.clip_end = 1000.0
ob_auto_camera = bpy.data.objects.new('AutoCamera', cam_auto)
scene.collection.objects.link(ob_auto_camera)
ob_auto_camera.location = (0.595876, -0.807801, 0.515533)
ob_auto_camera.rotation_euler = (1.09748, -7.21219e-08, 0.694738)
scene.camera = ob_auto_camera
light_auto_sun = bpy.data.lights.new('AutoSun', 'SUN')
light_auto_sun.energy = 3.0
light_auto_sun.angle = 0.0523599
ob_auto_sun = bpy.data.objects.new('AutoSun', light_auto_sun)
scene.collection.objects.link(ob_auto_sun)
ob_auto_sun.rotation_euler = (0.872665, 0.174533, 0.523599)
bpy.context.view_layer.update()
